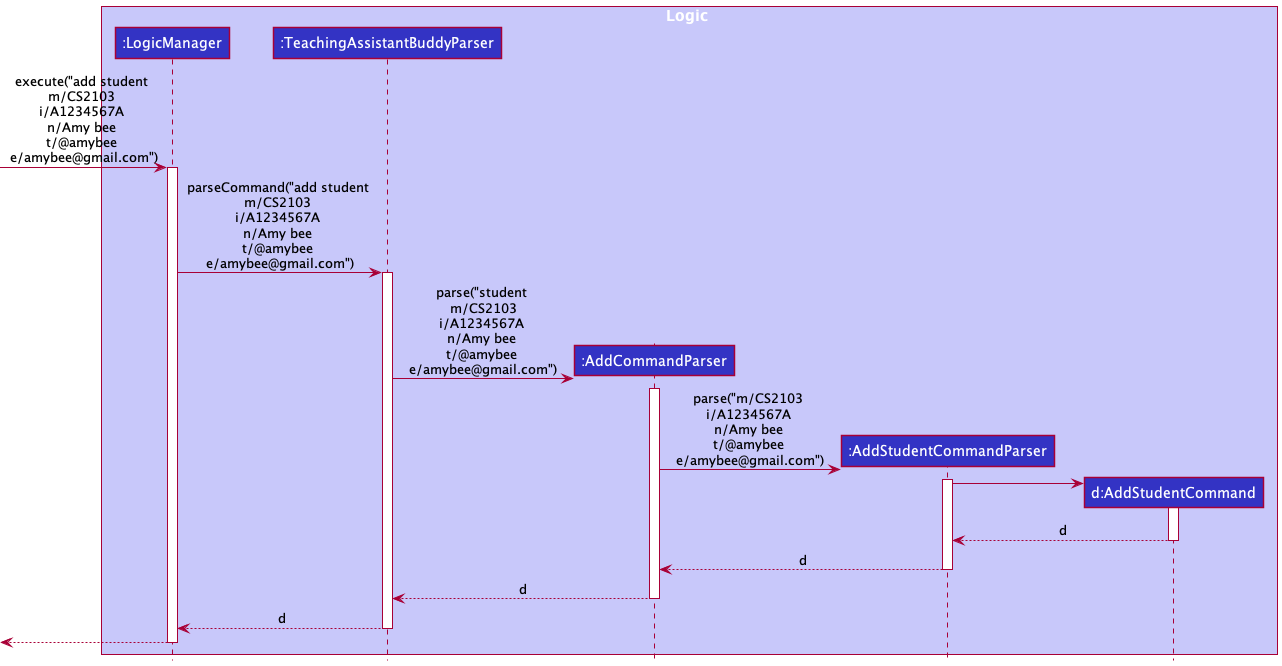

The diagram above was rendered by PlantUML. Its source (embedded in the PNG):
@startuml
!include style.puml

box Logic LOGIC_COLOR_T1
participant ":LogicManager" as LogicManager LOGIC_COLOR
participant ":TeachingAssistantBuddyParser" as TeachingAssistantBuddyParser LOGIC_COLOR
participant ":AddCommandParser" as AddCommandParser LOGIC_COLOR
participant ":AddStudentCommandParser" as AddStudentCommandParser LOGIC_COLOR
participant "d:AddStudentCommand" as AddStudentCommand LOGIC_COLOR
end box

[-> LogicManager : execute("add student \nm/CS2103 \ni/A1234567A \nn/Amy bee \nt/@amybee \ne/amybee@gmail.com")
activate LogicManager

LogicManager -> TeachingAssistantBuddyParser : parseCommand("add student \nm/CS2103 \ni/A1234567A \nn/Amy bee \nt/@amybee \ne/amybee@gmail.com")
activate TeachingAssistantBuddyParser

create AddCommandParser
TeachingAssistantBuddyParser -> AddCommandParser : parse("student \nm/CS2103\ni/A1234567A \nn/Amy bee \nt/@amybee \ne/amybee@gmail.com")
activate AddCommandParser

create AddStudentCommandParser
AddCommandParser -> AddStudentCommandParser : parse("m/CS2103 \ni/A1234567A \nn/Amy bee \nt/@amybee \ne/amybee@gmail.com")
activate AddStudentCommandParser

create AddStudentCommand
AddStudentCommandParser -> AddStudentCommand
activate AddStudentCommand

AddStudentCommand --> AddStudentCommandParser : d
deactivate AddStudentCommand

AddStudentCommandParser --> AddCommandParser : d
deactivate AddStudentCommandParser

AddCommandParser --> TeachingAssistantBuddyParser : d
deactivate AddCommandParser

TeachingAssistantBuddyParser --> LogicManager : d
deactivate TeachingAssistantBuddyParser



[<--LogicManager
deactivate LogicManager
@enduml